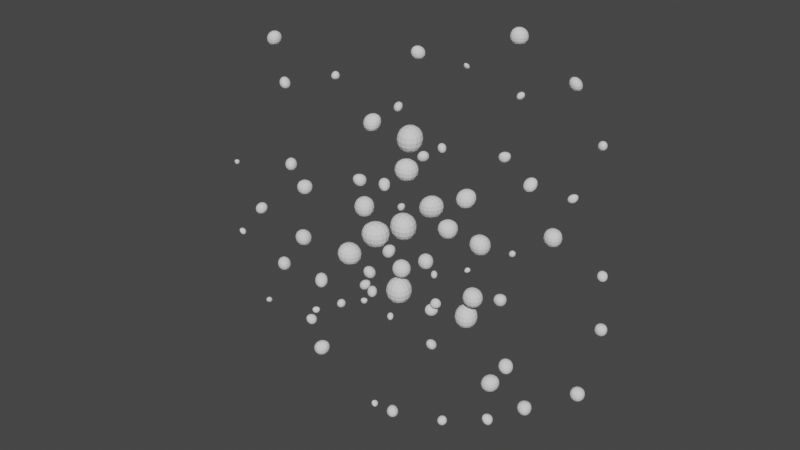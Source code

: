 # Source: ore.blend  (saved by Blender 2.80.45; exported with 4.5.12 LTS)
import bpy
from mathutils import Matrix  # noqa: F401  (used for matrix-valued properties, if any)

bpy.ops.wm.read_factory_settings(use_empty=True)
scene = bpy.context.scene
scene.name = 'Scene'

# ---- collections
col_collection = bpy.data.collections.new('Collection'); scene.collection.children.link(col_collection)

# ---- world
world_world = bpy.data.worlds.new('World'); scene.world = world_world
world_world.use_nodes = True; world_world.node_tree.nodes.clear()
_N = world_world.node_tree.nodes; _L = world_world.node_tree.links
n0 = _N.new('ShaderNodeOutputWorld'); n0.name = 'World Output'; n0.location = (300, 300)
n1 = _N.new('ShaderNodeBackground'); n1.name = 'Background'; n1.location = (10, 300)
n1.inputs[0].default_value = (0.05088, 0.05088, 0.05088, 1.0)
_L.new(n1.outputs[0], n0.inputs[0])
n0.is_active_output = True
world_world.color = (0.05088, 0.05088, 0.05088)
world_world.use_sun_shadow = False
world_world.sun_shadow_jitter_overblur = 0.0

# ---- meshes
me_cube_044 = bpy.data.meshes.new('Cube.044')
me_cube_044.from_pydata([(-2.144, 0.2995, -0.7185), (-2.169, -0.3244, -0.6935), (-1.576, 0.2687, -0.7492), (-1.578, -0.2668, -0.7511), (-2.164, 0.3195, -1.337), (-2.166, -0.3211, -1.339), (-1.526, 0.3189, -1.337), (-1.555, -0.2895, -1.307), (-3.812, 0.1648, 2.713), (-3.786, -0.1387, 2.687), (-3.536, 0.1116, 2.66), (-3.507, -0.1399, 2.689), (-3.793, 0.1454, 2.403), (-3.786, -0.139, 2.41), (-3.488, 0.1598, 2.389), (-3.475, -0.1719, 2.377), (-4.049, 0.1599, 3.664), (-4.06, -0.1703, 3.675), (-3.722, 0.1671, 3.671), (-3.683, -0.2067, 3.711), (-4.058, 0.1685, 3.336), (-4.109, -0.2192, 3.285), (-3.716, 0.1734, 3.331), (-3.69, -0.1992, 3.305), (-5.431, 0.03646, 0.2338), (-5.472, -0.0769, 0.2742), (-5.321, 0.07384, 0.2712), (-5.295, -0.09956, 0.2969), (-5.456, 0.06149, 0.1358), (-5.451, -0.05599, 0.1413), (-5.324, 0.07054, 0.1268), (-5.302, -0.09263, 0.1047), (-4.782, 0.1435, -0.6231), (-4.781, -0.1426, -0.6241), (-4.479, 0.1593, -0.6073), (-4.481, -0.1571, -0.6095), (-4.803, 0.1646, -0.9313), (-4.828, -0.1898, -0.9564), (-4.484, 0.1547, -0.9213), (-4.468, -0.1701, -0.9367), (-4.191, 0.2267, -1.812), (-4.158, -0.1938, -1.845), (-3.801, 0.1629, -1.876), (-3.743, -0.2214, -1.817), (-4.128, 0.1637, -2.202), (-4.139, -0.175, -2.214), (-3.791, 0.173, -2.212), (-3.794, -0.1701, -2.209), (-4.699, 0.08981, -3.179), (-4.667, -0.05708, -3.212), (-4.505, 0.105, -3.164), (-4.503, -0.1062, -3.163), (-4.663, 0.05336, -3.322), (-4.67, -0.06039, -3.329), (-4.497, 0.1128, -3.382), (-4.558, -0.05177, -3.321), (-5.458, 0.08114, -1.544), (-5.481, -0.1036, -1.522), (-5.293, 0.08459, -1.541), (-5.312, -0.06508, -1.561), (-5.442, 0.06491, -1.69), (-5.429, -0.05169, -1.677), (-5.272, 0.1051, -1.731), (-5.266, -0.1114, -1.737), (-1.262, 0.06359, -4.683), (-1.27, -0.0711, -4.675), (-1.101, 0.09768, -4.649), (-1.13, -0.06885, -4.678), (-1.273, 0.07423, -4.821), (-1.264, -0.06504, -4.812), (-1.085, 0.1132, -4.86), (-1.077, -0.1217, -4.868), (-3.279, 0.1449, -3.096), (-3.306, -0.1719, -3.069), (-2.991, 0.1434, -3.097), (-3.002, -0.1325, -3.108), (-3.311, 0.1762, -3.417), (-3.263, -0.1282, -3.369), (-2.996, 0.139, -3.38), (-2.992, -0.1427, -3.384), (-3.004, 0.1659, -3.718), (-3.034, -0.1964, -3.687), (-2.61, 0.2277, -3.656), (-2.641, -0.1972, -3.687), (-3.051, 0.2131, -4.097), (-3.064, -0.2265, -4.11), (-2.628, 0.2098, -4.094), (-2.609, -0.2288, -4.113), (0.6898, 0.1156, -4.167), (0.697, -0.1084, -4.174), (0.9255, 0.1202, -4.162), (0.8997, -0.09434, -4.188), (0.6731, 0.1323, -4.415), (0.6701, -0.1352, -4.418), (0.9407, 0.1354, -4.418), (0.9418, -0.1364, -4.419), (1.897, 0.1207, -3.552), (1.858, -0.1596, -3.513), (2.144, 0.1264, -3.546), (2.13, -0.1122, -3.56), (1.895, 0.1225, -3.795), (1.899, -0.118, -3.79), (2.155, 0.1377, -3.81), (2.185, -0.1676, -3.84), (-0.7933, 0.1607, -4.542), (-0.7664, -0.1338, -4.569), (-0.5045, 0.1281, -4.575), (-0.4794, -0.1532, -4.55), (-0.7909, 0.1583, -4.861), (-0.8044, -0.1718, -4.875), (-0.458, 0.1746, -4.878), (-0.4536, -0.179, -4.882), (4.357, 0.1451, -0.2961), (4.336, -0.1659, -0.2753), (4.628, 0.1262, -0.3149), (4.668, -0.1656, -0.2756), (4.357, 0.1452, -0.5864), (4.354, -0.148, -0.5892), (4.621, 0.1188, -0.56), (4.647, -0.1449, -0.5861), (3.935, 0.1805, -1.901), (3.929, -0.1869, -1.894), (4.289, 0.1736, -1.907), (4.288, -0.1727, -1.908), (3.972, 0.1433, -2.224), (3.953, -0.1625, -2.244), (4.278, 0.1622, -2.243), (4.278, -0.1628, -2.244), (3.601, 0.07132, 2.089), (3.569, -0.1028, 2.12), (3.804, 0.1315, 2.149), (3.752, -0.07976, 2.097), (3.549, 0.1234, 1.894), (3.551, -0.1213, 1.896), (3.771, 0.09876, 1.919), (3.772, -0.09938, 1.918), (4.282, 0.1272, 0.7986), (4.3, -0.1093, 0.7806), (4.525, 0.1156, 0.7869), (4.502, -0.09295, 0.7643), (4.273, 0.1364, 0.5349), (4.301, -0.1082, 0.5632), (4.531, 0.1222, 0.5491), (4.534, -0.1249, 0.5465), (3.389, 0.1714, 4.332), (3.397, -0.1634, 4.324), (3.663, 0.1034, 4.264), (3.73, -0.1702, 4.331), (3.396, 0.1639, 3.997), (3.435, -0.125, 4.035), (3.726, 0.1661, 3.994), (3.703, -0.1427, 4.018), (4.085, 0.09453, 3.283), (4.089, -0.09117, 3.28), (4.269, 0.08905, 3.278), (4.306, -0.126, 3.315), (4.059, 0.1211, 3.068), (4.075, -0.1046, 3.084), (4.282, 0.1026, 3.086), (4.292, -0.1123, 3.076), (2.159, 0.1871, 4.975), (2.157, -0.1891, 4.977), (2.514, 0.1679, 4.955), (2.516, -0.1696, 4.957), (2.171, 0.1752, 4.612), (2.136, -0.21, 4.578), (2.554, 0.2077, 4.58), (2.528, -0.1815, 4.606), (2.321, 0.1041, 3.769), (2.351, -0.07383, 3.739), (2.543, 0.1184, 3.783), (2.515, -0.09046, 3.756), (2.366, 0.05872, 3.606), (2.343, -0.08214, 3.583), (2.498, 0.07291, 3.592), (2.485, -0.06063, 3.604), (1.123, 0.08947, 4.055), (1.124, -0.08856, 4.054), (1.26, 0.04667, 4.012), (1.316, -0.1033, 4.069), (1.107, 0.1056, 3.86), (1.161, -0.05232, 3.913), (1.289, 0.07578, 3.89), (1.261, -0.04767, 3.918), (-0.3655, 0.08314, 5.147), (-0.3745, -0.09217, 5.156), (-0.1808, 0.1015, 5.165), (-0.1964, -0.0859, 5.149), (-0.3452, 0.06284, 5.001), (-0.3731, -0.09072, 4.973), (-0.213, 0.06938, 4.994), (-0.1913, -0.09102, 4.972), (-1.778, 0.09229, 5.148), (-1.817, -0.1317, 5.187), (-1.563, 0.1228, 5.178), (-1.574, -0.1116, 5.167), (-1.779, 0.09296, 4.963), (-1.783, -0.09729, 4.958), (-1.542, 0.144, 4.912), (-1.549, -0.1364, 4.919), (-3.777, 0.1815, 0.8245), (-3.727, -0.1316, 0.7745), (-3.44, 0.1556, 0.7986), (-3.415, -0.1801, 0.8231), (-3.729, 0.1342, 0.5087), (-3.747, -0.1521, 0.4909), (-3.423, 0.1717, 0.4713), (-3.417, -0.1784, 0.4646), (-3.395, 0.2203, 0.3965), (-3.397, -0.2223, 0.3985), (-2.96, 0.2147, 0.3909), (-2.981, -0.1936, 0.3698), (-3.356, 0.1812, -0.005024), (-3.361, -0.1858, -0.009636), (-2.996, 0.1786, -0.002423), (-3.001, -0.1736, 0.002528), (-3.016, 0.04642, -2.843), (-3.073, -0.1031, -2.786), (-2.876, 0.09423, -2.795), (-2.915, -0.05507, -2.834), (-3.056, 0.08607, -2.975), (-3.08, -0.11, -2.999), (-2.871, 0.09916, -2.988), (-2.861, -0.1093, -2.998), (-2.971, 0.2224, -1.807), (-2.929, -0.1813, -1.848), (-2.595, 0.1527, -1.877), (-2.575, -0.1728, -1.857), (-2.902, 0.1537, -2.183), (-2.939, -0.1906, -2.22), (-2.595, 0.153, -2.182), (-2.529, -0.2187, -2.248), (-3.509, 0.2105, -0.8868), (-3.513, -0.2144, -0.8829), (-3.094, 0.205, -0.8924), (-3.051, -0.248, -0.8493), (-3.534, 0.2354, -1.333), (-3.5, -0.2013, -1.299), (-3.059, 0.2394, -1.337), (-3.064, -0.2351, -1.332), (-1.506, 0.06223, -2.017), (-1.556, -0.1123, -1.966), (-1.355, 0.0888, -1.99), (-1.359, -0.08403, -1.995), (-1.552, 0.1085, -2.187), (-1.528, -0.08448, -2.163), (-1.374, 0.06989, -2.149), (-1.358, -0.08591, -2.165), (-0.7842, 0.1105, -2.08), (-0.767, -0.09331, -2.097), (-0.5936, 0.08007, -2.11), (-0.5766, -0.09713, -2.093), (-0.7574, 0.08367, -2.274), (-0.7626, -0.08886, -2.279), (-0.6144, 0.05934, -2.25), (-0.5681, -0.1056, -2.296), (-2.263, 0.0965, -2.309), (-2.253, -0.08614, -2.319), (-2.06, 0.107, -2.298), (-2.042, -0.1253, -2.28), (-2.248, 0.08077, -2.486), (-2.3, -0.1335, -2.539), (-2.034, 0.133, -2.538), (-2.035, -0.1319, -2.537), (2.728, 0.1614, -2.808), (2.736, -0.1533, -2.817), (3.092, 0.2028, -2.767), (3.071, -0.1822, -2.788), (2.705, 0.1838, -3.154), (2.749, -0.1406, -3.11), (3.088, 0.199, -3.169), (3.092, -0.2031, -3.173), (1.825, 0.2043, -2.544), (1.827, -0.2021, -2.546), (2.273, 0.244, -2.504), (2.251, -0.2212, -2.527), (1.795, 0.2346, -2.983), (1.809, -0.2202, -2.968), (2.27, 0.2411, -2.989), (2.238, -0.2089, -2.957), (0.3459, 0.1198, -2.315), (0.3279, -0.1378, -2.297), (0.5828, 0.1171, -2.318), (0.6143, -0.1486, -2.286), (0.3451, 0.1206, -2.556), (0.3506, -0.1151, -2.55), (0.6237, 0.158, -2.593), (0.6087, -0.143, -2.578), (2.06, 0.1308, -0.5429), (2.03, -0.1609, -0.5127), (2.35, 0.1591, -0.5146), (2.378, -0.188, -0.4857), (2.023, 0.167, -0.8407), (2.051, -0.1396, -0.8133), (2.346, 0.155, -0.8287), (2.353, -0.1627, -0.8364), (2.213, 0.1922, -1.975), (2.231, -0.1743, -1.993), (2.585, 0.1798, -1.987), (2.551, -0.1454, -2.022), (2.232, 0.1736, -2.341), (2.244, -0.1615, -2.328), (2.59, 0.1844, -2.351), (2.605, -0.199, -2.366), (2.605, 0.1435, 2.173), (2.619, -0.129, 2.158), (2.917, 0.1689, 2.198), (2.889, -0.1406, 2.17), (2.621, 0.1274, 1.902), (2.564, -0.1838, 1.846), (2.889, 0.1411, 1.888), (2.934, -0.1856, 1.844), (3.089, 0.2093, 1.307), (3.1, -0.1984, 1.296), (3.509, 0.2107, 1.308), (3.521, -0.222, 1.319), (3.073, 0.2256, 0.8718), (3.109, -0.1894, 0.9079), (3.525, 0.2264, 0.871), (3.525, -0.2259, 0.8715), (2.376, 0.05861, 0.5243), (2.362, -0.07303, 0.5387), (2.498, 0.06304, 0.5287), (2.531, -0.09593, 0.5616), (2.368, 0.06737, 0.3983), (2.34, -0.09544, 0.3703), (2.51, 0.07468, 0.391), (2.525, -0.09007, 0.3756), (0.5557, 0.118, 2.309), (0.5607, -0.113, 2.303), (0.7604, 0.08671, 2.277), (0.8006, -0.1269, 2.317), (0.5883, 0.08544, 2.105), (0.5687, -0.105, 2.086), (0.7673, 0.09363, 2.097), (0.8112, -0.1375, 2.053), (2.065, 0.1025, 2.508), (2.0, -0.1665, 2.572), (2.299, 0.1316, 2.537), (2.3, -0.1327, 2.538), (2.043, 0.1236, 2.282), (2.024, -0.1433, 2.262), (2.266, 0.09949, 2.306), (2.285, -0.1178, 2.288), (-0.08977, 0.1489, 4.15), (-0.1209, -0.18, 4.181), (0.1929, 0.1338, 4.135), (0.1965, -0.1374, 4.138), (-0.07715, 0.1363, 3.865), (-0.1088, -0.168, 3.833), (0.2251, 0.166, 3.835), (0.211, -0.1519, 3.849), (-0.5744, 0.1111, 2.889), (-0.5441, -0.08087, 2.859), (-0.3403, 0.1229, 2.901), (-0.343, -0.1203, 2.898), (-0.6006, 0.1374, 2.64), (-0.5766, -0.1134, 2.664), (-0.364, 0.09924, 2.679), (-0.3232, -0.1401, 2.638), (-1.365, 0.2068, 2.474), (-1.351, -0.1927, 2.46), (-0.9157, 0.2428, 2.51), (-0.9608, -0.1977, 2.465), (-1.416, 0.257, 2.01), (-1.382, -0.2236, 2.043), (-0.9548, 0.2037, 2.063), (-0.918, -0.2405, 2.026), (-2.281, 0.1176, 3.159), (-2.232, -0.06785, 3.109), (-2.059, 0.1044, 3.145), (-2.071, -0.09276, 3.134), (-2.238, 0.07462, 2.966), (-2.267, -0.1036, 2.937), (-2.035, 0.1291, 2.912), (-2.071, -0.09255, 2.948), (1.403, 0.2616, 0.632), (1.387, -0.2775, 0.648), (1.908, 0.2433, 0.6137), (1.925, -0.2611, 0.6315), (1.388, 0.2764, 0.094), (1.44, -0.2245, 0.1459), (1.909, 0.2442, 0.1263), (1.905, -0.241, 0.1294), (-0.4895, 0.3394, 2.512), (-0.4438, -0.2937, 2.466), (0.1634, 0.3136, 2.486), (0.1843, -0.3344, 2.507), (-0.4822, 0.332, 1.84), (-0.4718, -0.3216, 1.851), (0.1605, 0.3107, 1.862), (0.1966, -0.3468, 1.826), (0.07034, 0.1255, 2.002), (0.07106, -0.1248, 2.002), (0.3279, 0.132, 2.009), (0.3426, -0.1467, 2.024), (0.09558, 0.1003, 1.777), (0.0471, -0.1488, 1.728), (0.3362, 0.1403, 1.737), (0.3019, -0.1061, 1.771), (-0.7534, 0.3483, -1.065), (-0.7529, -0.3478, -1.065), (-0.1036, 0.3015, -1.112), (-0.04324, -0.3619, -1.051), (-0.7203, 0.3152, -1.728), (-0.7629, -0.3578, -1.771), (-0.1065, 0.2986, -1.712), (-0.05296, -0.3521, -1.765), (-1.374, 0.1741, -1.585), (-1.328, -0.1278, -1.631), (-1.077, 0.1233, -1.636), (-1.046, -0.1547, -1.605), (-1.309, 0.1086, -1.868), (-1.338, -0.1374, -1.897), (-1.091, 0.1096, -1.869), (-1.048, -0.1522, -1.911), (-1.565, 0.1324, -1.546), (-1.559, -0.1271, -1.551), (-1.249, 0.1832, -1.495), (-1.274, -0.1583, -1.52), (-1.561, 0.129, -1.807), (-1.562, -0.1299, -1.808), (-1.315, 0.1174, -1.796), (-1.312, -0.1199, -1.798), (-0.9991, 0.1752, 1.136), (-0.9801, -0.1562, 1.117), (-0.6854, 0.1386, 1.1), (-0.6988, -0.1252, 1.086), (-0.9831, 0.1592, 0.8019), (-0.9609, -0.1369, 0.8241), (-0.6968, 0.1272, 0.8339), (-0.6347, -0.1893, 0.7718), (0.1554, 0.2595, 1.094), (0.1493, -0.2655, 1.1), (0.7082, 0.2934, 1.128), (0.7179, -0.3031, 1.138), (0.1243, 0.2905, 0.5441), (0.11, -0.3048, 0.5298), (0.7214, 0.3066, 0.528), (0.6601, -0.2453, 0.5893), (-0.67, 0.3503, 0.4968), (-0.654, -0.3343, 0.4808), (0.005529, 0.3252, 0.4716), (0.03935, -0.359, 0.5054), (-0.6841, 0.3645, -0.218), (-0.624, -0.3044, -0.1579), (0.01168, 0.3313, -0.1848), (0.03724, -0.3569, -0.2104), (1.323, 0.06334, -0.2169), (1.319, -0.06792, -0.2123), (1.437, 0.05036, -0.2299), (1.422, -0.03493, -0.2453), (1.326, 0.06062, -0.3408), (1.285, -0.1022, -0.3824), (1.447, 0.06027, -0.3405), (1.437, -0.04989, -0.3301), (1.076, 0.2172, 1.507), (1.065, -0.2279, 1.518), (1.531, 0.2383, 1.528), (1.491, -0.1977, 1.488), (1.085, 0.208, 1.082), (1.041, -0.2521, 1.038), (1.504, 0.211, 1.079), (1.53, -0.2368, 1.053), (0.6339, 0.2243, 0.6909), (0.593, -0.2653, 0.7318), (1.106, 0.2479, 0.7145), (1.087, -0.2289, 0.6954), (0.6163, 0.242, 0.2246), (0.6337, -0.2246, 0.242), (1.077, 0.2184, 0.2482), (1.101, -0.243, 0.2236), (-0.4783, 0.2521, 1.73), (-0.5197, -0.2934, 1.771), (0.04185, 0.2681, 1.746), (0.01735, -0.2436, 1.722), (-0.5224, 0.2961, 1.182), (-0.5159, -0.2897, 1.188), (0.06854, 0.2948, 1.183), (0.05768, -0.284, 1.194), (1.291, 0.2485, -0.6124), (1.283, -0.2574, -0.6035), (1.751, 0.2115, -0.6494), (1.774, -0.2338, -0.6271), (1.295, 0.245, -1.106), (1.284, -0.2555, -1.116), (1.786, 0.2464, -1.107), (1.791, -0.2516, -1.112), (1.054, 0.3174, -1.061), (1.101, -0.2703, -1.108), (1.648, 0.2766, -1.102), (1.654, -0.283, -1.095), (1.096, 0.2757, -1.654), (1.093, -0.2787, -1.657), (1.653, 0.2819, -1.66), (1.665, -0.2939, -1.672), (-0.4494, 0.08235, 0.6698), (-0.4652, -0.09816, 0.6856), (-0.2666, 0.1004, 0.6879), (-0.2294, -0.1377, 0.7251), (-0.4911, 0.124, 0.4634), (-0.4656, -0.09854, 0.4889), (-0.2967, 0.07034, 0.5171), (-0.2657, -0.1013, 0.4861), (-0.8442, 0.1357, -0.4194), (-0.8623, -0.1538, -0.4013), (-0.5343, 0.1742, -0.3809), (-0.5099, -0.1986, -0.3565), (-0.9038, 0.1953, -0.7504), (-0.8945, -0.186, -0.741), (-0.5741, 0.1344, -0.6895), (-0.5095, -0.199, -0.7541), (0.1136, 0.1776, -0.272), (0.1103, -0.1809, -0.2687), (0.4637, 0.1725, -0.2771), (0.4945, -0.2033, -0.2464), (0.08355, 0.2076, -0.6573), (0.09637, -0.1948, -0.6444), (0.4895, 0.1983, -0.6479), (0.5126, -0.2214, -0.671), (-1.653, 0.2659, 0.5461), (-1.645, -0.2583, 0.5385), (-1.15, 0.2372, 0.5174), (-1.118, -0.2691, 0.5493), (-1.651, 0.2647, 0.01552), (-1.654, -0.2669, 0.01331), (-1.151, 0.2357, 0.04451), (-1.116, -0.2709, 0.009286), (-1.446, 0.1529, -1.137), (-1.453, -0.16, -1.13), (-1.147, 0.1462, -1.144), (-1.113, -0.1801, -1.11), (-1.443, 0.1504, -1.44), (-1.425, -0.1322, -1.422), (-1.105, 0.188, -1.478), (-1.12, -0.1726, -1.463), (-1.426, 0.3312, 0.02098), (-1.473, -0.3781, 0.06787), (-0.7198, 0.3753, 0.0651), (-0.7549, -0.3402, 0.02995), (-1.461, 0.3661, -0.6763), (-1.412, -0.3173, -0.6275), (-0.7516, 0.3435, -0.6537), (-0.7724, -0.3227, -0.6329), (0.2919, 0.1523, -1.439), (0.2923, -0.1518, -1.44), (0.6288, 0.1846, -1.407), (0.563, -0.1188, -1.473), (0.2959, 0.1483, -1.74), (0.2971, -0.1471, -1.739), (0.6217, 0.1776, -1.769), (0.5817, -0.1375, -1.729), (0.4634, 0.1104, -1.246), (0.4596, -0.1143, -1.242), (0.6785, 0.1047, -1.252), (0.6692, -0.09535, -1.261), (0.4141, 0.1597, -1.516), (0.4175, -0.1564, -1.513), (0.7311, 0.1573, -1.514), (0.7093, -0.1355, -1.492), (-1.662, 0.1224, 0.9833), (-1.717, -0.1774, 1.038), (-1.36, 0.1799, 1.041), (-1.382, -0.1577, 1.019), (-1.718, 0.1779, 0.683), (-1.673, -0.1329, 0.728), (-1.354, 0.1859, 0.6749), (-1.365, -0.1747, 0.6862), (0.3839, 0.1206, -0.5948), (0.4391, -0.06536, -0.65), (0.5991, 0.09464, -0.6207), (0.6204, -0.1159, -0.5994), (0.4432, 0.0612, -0.7765), (0.4383, -0.06613, -0.7815), (0.591, 0.08658, -0.8019), (0.604, -0.09956, -0.8149), (-0.5997, 0.2464, -0.6308), (-0.596, -0.2427, -0.6345), (-0.1345, 0.2187, -0.6585), (-0.1502, -0.203, -0.6742), (-0.5977, 0.2444, -1.122), (-0.588, -0.2347, -1.112), (-0.1285, 0.2247, -1.102), (-0.136, -0.2173, -1.094)], [], [(0, 1, 3, 2), (2, 3, 7, 6), (6, 7, 5, 4), (4, 5, 1, 0), (2, 6, 4, 0), (7, 3, 1, 5), (8, 9, 11, 10), (10, 11, 15, 14), (14, 15, 13, 12), (12, 13, 9, 8), (10, 14, 12, 8), (15, 11, 9, 13), (16, 17, 19, 18), (18, 19, 23, 22), (22, 23, 21, 20), (20, 21, 17, 16), (18, 22, 20, 16), (23, 19, 17, 21), (24, 25, 27, 26), (26, 27, 31, 30), (30, 31, 29, 28), (28, 29, 25, 24), (26, 30, 28, 24), (31, 27, 25, 29), (32, 33, 35, 34), (34, 35, 39, 38), (38, 39, 37, 36), (36, 37, 33, 32), (34, 38, 36, 32), (39, 35, 33, 37), (40, 41, 43, 42), (42, 43, 47, 46), (46, 47, 45, 44), (44, 45, 41, 40), (42, 46, 44, 40), (47, 43, 41, 45), (48, 49, 51, 50), (50, 51, 55, 54), (54, 55, 53, 52), (52, 53, 49, 48), (50, 54, 52, 48), (55, 51, 49, 53), (56, 57, 59, 58), (58, 59, 63, 62), (62, 63, 61, 60), (60, 61, 57, 56), (58, 62, 60, 56), (63, 59, 57, 61), (64, 65, 67, 66), (66, 67, 71, 70), (70, 71, 69, 68), (68, 69, 65, 64), (66, 70, 68, 64), (71, 67, 65, 69), (72, 73, 75, 74), (74, 75, 79, 78), (78, 79, 77, 76), (76, 77, 73, 72), (74, 78, 76, 72), (79, 75, 73, 77), (80, 81, 83, 82), (82, 83, 87, 86), (86, 87, 85, 84), (84, 85, 81, 80), (82, 86, 84, 80), (87, 83, 81, 85), (88, 89, 91, 90), (90, 91, 95, 94), (94, 95, 93, 92), (92, 93, 89, 88), (90, 94, 92, 88), (95, 91, 89, 93), (96, 97, 99, 98), (98, 99, 103, 102), (102, 103, 101, 100), (100, 101, 97, 96), (98, 102, 100, 96), (103, 99, 97, 101), (104, 105, 107, 106), (106, 107, 111, 110), (110, 111, 109, 108), (108, 109, 105, 104), (106, 110, 108, 104), (111, 107, 105, 109), (112, 113, 115, 114), (114, 115, 119, 118), (118, 119, 117, 116), (116, 117, 113, 112), (114, 118, 116, 112), (119, 115, 113, 117), (120, 121, 123, 122), (122, 123, 127, 126), (126, 127, 125, 124), (124, 125, 121, 120), (122, 126, 124, 120), (127, 123, 121, 125), (128, 129, 131, 130), (130, 131, 135, 134), (134, 135, 133, 132), (132, 133, 129, 128), (130, 134, 132, 128), (135, 131, 129, 133), (136, 137, 139, 138), (138, 139, 143, 142), (142, 143, 141, 140), (140, 141, 137, 136), (138, 142, 140, 136), (143, 139, 137, 141), (144, 145, 147, 146), (146, 147, 151, 150), (150, 151, 149, 148), (148, 149, 145, 144), (146, 150, 148, 144), (151, 147, 145, 149), (152, 153, 155, 154), (154, 155, 159, 158), (158, 159, 157, 156), (156, 157, 153, 152), (154, 158, 156, 152), (159, 155, 153, 157), (160, 161, 163, 162), (162, 163, 167, 166), (166, 167, 165, 164), (164, 165, 161, 160), (162, 166, 164, 160), (167, 163, 161, 165), (168, 169, 171, 170), (170, 171, 175, 174), (174, 175, 173, 172), (172, 173, 169, 168), (170, 174, 172, 168), (175, 171, 169, 173), (176, 177, 179, 178), (178, 179, 183, 182), (182, 183, 181, 180), (180, 181, 177, 176), (178, 182, 180, 176), (183, 179, 177, 181), (184, 185, 187, 186), (186, 187, 191, 190), (190, 191, 189, 188), (188, 189, 185, 184), (186, 190, 188, 184), (191, 187, 185, 189), (192, 193, 195, 194), (194, 195, 199, 198), (198, 199, 197, 196), (196, 197, 193, 192), (194, 198, 196, 192), (199, 195, 193, 197), (200, 201, 203, 202), (202, 203, 207, 206), (206, 207, 205, 204), (204, 205, 201, 200), (202, 206, 204, 200), (207, 203, 201, 205), (208, 209, 211, 210), (210, 211, 215, 214), (214, 215, 213, 212), (212, 213, 209, 208), (210, 214, 212, 208), (215, 211, 209, 213), (216, 217, 219, 218), (218, 219, 223, 222), (222, 223, 221, 220), (220, 221, 217, 216), (218, 222, 220, 216), (223, 219, 217, 221), (224, 225, 227, 226), (226, 227, 231, 230), (230, 231, 229, 228), (228, 229, 225, 224), (226, 230, 228, 224), (231, 227, 225, 229), (232, 233, 235, 234), (234, 235, 239, 238), (238, 239, 237, 236), (236, 237, 233, 232), (234, 238, 236, 232), (239, 235, 233, 237), (240, 241, 243, 242), (242, 243, 247, 246), (246, 247, 245, 244), (244, 245, 241, 240), (242, 246, 244, 240), (247, 243, 241, 245), (248, 249, 251, 250), (250, 251, 255, 254), (254, 255, 253, 252), (252, 253, 249, 248), (250, 254, 252, 248), (255, 251, 249, 253), (256, 257, 259, 258), (258, 259, 263, 262), (262, 263, 261, 260), (260, 261, 257, 256), (258, 262, 260, 256), (263, 259, 257, 261), (264, 265, 267, 266), (266, 267, 271, 270), (270, 271, 269, 268), (268, 269, 265, 264), (266, 270, 268, 264), (271, 267, 265, 269), (272, 273, 275, 274), (274, 275, 279, 278), (278, 279, 277, 276), (276, 277, 273, 272), (274, 278, 276, 272), (279, 275, 273, 277), (280, 281, 283, 282), (282, 283, 287, 286), (286, 287, 285, 284), (284, 285, 281, 280), (282, 286, 284, 280), (287, 283, 281, 285), (288, 289, 291, 290), (290, 291, 295, 294), (294, 295, 293, 292), (292, 293, 289, 288), (290, 294, 292, 288), (295, 291, 289, 293), (296, 297, 299, 298), (298, 299, 303, 302), (302, 303, 301, 300), (300, 301, 297, 296), (298, 302, 300, 296), (303, 299, 297, 301), (304, 305, 307, 306), (306, 307, 311, 310), (310, 311, 309, 308), (308, 309, 305, 304), (306, 310, 308, 304), (311, 307, 305, 309), (312, 313, 315, 314), (314, 315, 319, 318), (318, 319, 317, 316), (316, 317, 313, 312), (314, 318, 316, 312), (319, 315, 313, 317), (320, 321, 323, 322), (322, 323, 327, 326), (326, 327, 325, 324), (324, 325, 321, 320), (322, 326, 324, 320), (327, 323, 321, 325), (328, 329, 331, 330), (330, 331, 335, 334), (334, 335, 333, 332), (332, 333, 329, 328), (330, 334, 332, 328), (335, 331, 329, 333), (336, 337, 339, 338), (338, 339, 343, 342), (342, 343, 341, 340), (340, 341, 337, 336), (338, 342, 340, 336), (343, 339, 337, 341), (344, 345, 347, 346), (346, 347, 351, 350), (350, 351, 349, 348), (348, 349, 345, 344), (346, 350, 348, 344), (351, 347, 345, 349), (352, 353, 355, 354), (354, 355, 359, 358), (358, 359, 357, 356), (356, 357, 353, 352), (354, 358, 356, 352), (359, 355, 353, 357), (360, 361, 363, 362), (362, 363, 367, 366), (366, 367, 365, 364), (364, 365, 361, 360), (362, 366, 364, 360), (367, 363, 361, 365), (368, 369, 371, 370), (370, 371, 375, 374), (374, 375, 373, 372), (372, 373, 369, 368), (370, 374, 372, 368), (375, 371, 369, 373), (376, 377, 379, 378), (378, 379, 383, 382), (382, 383, 381, 380), (380, 381, 377, 376), (378, 382, 380, 376), (383, 379, 377, 381), (384, 385, 387, 386), (386, 387, 391, 390), (390, 391, 389, 388), (388, 389, 385, 384), (386, 390, 388, 384), (391, 387, 385, 389), (392, 393, 395, 394), (394, 395, 399, 398), (398, 399, 397, 396), (396, 397, 393, 392), (394, 398, 396, 392), (399, 395, 393, 397), (400, 401, 403, 402), (402, 403, 407, 406), (406, 407, 405, 404), (404, 405, 401, 400), (402, 406, 404, 400), (407, 403, 401, 405), (408, 409, 411, 410), (410, 411, 415, 414), (414, 415, 413, 412), (412, 413, 409, 408), (410, 414, 412, 408), (415, 411, 409, 413), (416, 417, 419, 418), (418, 419, 423, 422), (422, 423, 421, 420), (420, 421, 417, 416), (418, 422, 420, 416), (423, 419, 417, 421), (424, 425, 427, 426), (426, 427, 431, 430), (430, 431, 429, 428), (428, 429, 425, 424), (426, 430, 428, 424), (431, 427, 425, 429), (432, 433, 435, 434), (434, 435, 439, 438), (438, 439, 437, 436), (436, 437, 433, 432), (434, 438, 436, 432), (439, 435, 433, 437), (440, 441, 443, 442), (442, 443, 447, 446), (446, 447, 445, 444), (444, 445, 441, 440), (442, 446, 444, 440), (447, 443, 441, 445), (448, 449, 451, 450), (450, 451, 455, 454), (454, 455, 453, 452), (452, 453, 449, 448), (450, 454, 452, 448), (455, 451, 449, 453), (456, 457, 459, 458), (458, 459, 463, 462), (462, 463, 461, 460), (460, 461, 457, 456), (458, 462, 460, 456), (463, 459, 457, 461), (464, 465, 467, 466), (466, 467, 471, 470), (470, 471, 469, 468), (468, 469, 465, 464), (466, 470, 468, 464), (471, 467, 465, 469), (472, 473, 475, 474), (474, 475, 479, 478), (478, 479, 477, 476), (476, 477, 473, 472), (474, 478, 476, 472), (479, 475, 473, 477), (480, 481, 483, 482), (482, 483, 487, 486), (486, 487, 485, 484), (484, 485, 481, 480), (482, 486, 484, 480), (487, 483, 481, 485), (488, 489, 491, 490), (490, 491, 495, 494), (494, 495, 493, 492), (492, 493, 489, 488), (490, 494, 492, 488), (495, 491, 489, 493), (496, 497, 499, 498), (498, 499, 503, 502), (502, 503, 501, 500), (500, 501, 497, 496), (498, 502, 500, 496), (503, 499, 497, 501), (504, 505, 507, 506), (506, 507, 511, 510), (510, 511, 509, 508), (508, 509, 505, 504), (506, 510, 508, 504), (511, 507, 505, 509), (512, 513, 515, 514), (514, 515, 519, 518), (518, 519, 517, 516), (516, 517, 513, 512), (514, 518, 516, 512), (519, 515, 513, 517), (520, 521, 523, 522), (522, 523, 527, 526), (526, 527, 525, 524), (524, 525, 521, 520), (522, 526, 524, 520), (527, 523, 521, 525), (528, 529, 531, 530), (530, 531, 535, 534), (534, 535, 533, 532), (532, 533, 529, 528), (530, 534, 532, 528), (535, 531, 529, 533), (536, 537, 539, 538), (538, 539, 543, 542), (542, 543, 541, 540), (540, 541, 537, 536), (538, 542, 540, 536), (543, 539, 537, 541), (544, 545, 547, 546), (546, 547, 551, 550), (550, 551, 549, 548), (548, 549, 545, 544), (546, 550, 548, 544), (551, 547, 545, 549), (552, 553, 555, 554), (554, 555, 559, 558), (558, 559, 557, 556), (556, 557, 553, 552), (554, 558, 556, 552), (559, 555, 553, 557), (560, 561, 563, 562), (562, 563, 567, 566), (566, 567, 565, 564), (564, 565, 561, 560), (562, 566, 564, 560), (567, 563, 561, 565), (568, 569, 571, 570), (570, 571, 575, 574), (574, 575, 573, 572), (572, 573, 569, 568), (570, 574, 572, 568), (575, 571, 569, 573), (576, 577, 579, 578), (578, 579, 583, 582), (582, 583, 581, 580), (580, 581, 577, 576), (578, 582, 580, 576), (583, 579, 577, 581)])
_uv = me_cube_044.uv_layers.new(name='UVMap')
_uv.uv.foreach_set('vector', [0.375, 0.0, 0.625, 0.0, 0.625, 0.25, 0.375, 0.25, 0.375, 0.25, 0.625, 0.25, 0.625, 0.5, 0.375, 0.5, 0.375, 0.5, 0.625, 0.5, 0.625, 0.75, 0.375, 0.75, 0.375, 0.75, 0.625, 0.75, 0.625, 1.0, 0.375, 1.0, 0.125, 0.5, 0.375, 0.5, 0.375, 0.75, 0.125, 0.75, 0.625, 0.5, 0.875, 0.5, 0.875, 0.75, 0.625, 0.75, 0.375, 0.0, 0.625, 0.0, 0.625, 0.25, 0.375, 0.25, 0.375, 0.25, 0.625, 0.25, 0.625, 0.5, 0.375, 0.5, 0.375, 0.5, 0.625, 0.5, 0.625, 0.75, 0.375, 0.75, 0.375, 0.75, 0.625, 0.75, 0.625, 1.0, 0.375, 1.0, 0.125, 0.5, 0.375, 0.5, 0.375, 0.75, 0.125, 0.75, 0.625, 0.5, 0.875, 0.5, 0.875, 0.75, 0.625, 0.75, 0.375, 0.0, 0.625, 0.0, 0.625, 0.25, 0.375, 0.25, 0.375, 0.25, 0.625, 0.25, 0.625, 0.5, 0.375, 0.5, 0.375, 0.5, 0.625, 0.5, 0.625, 0.75, 0.375, 0.75, 0.375, 0.75, 0.625, 0.75, 0.625, 1.0, 0.375, 1.0, 0.125, 0.5, 0.375, 0.5, 0.375, 0.75, 0.125, 0.75, 0.625, 0.5, 0.875, 0.5, 0.875, 0.75, 0.625, 0.75, 0.375, 0.0, 0.625, 0.0, 0.625, 0.25, 0.375, 0.25, 0.375, 0.25, 0.625, 0.25, 0.625, 0.5, 0.375, 0.5, 0.375, 0.5, 0.625, 0.5, 0.625, 0.75, 0.375, 0.75, 0.375, 0.75, 0.625, 0.75, 0.625, 1.0, 0.375, 1.0, 0.125, 0.5, 0.375, 0.5, 0.375, 0.75, 0.125, 0.75, 0.625, 0.5, 0.875, 0.5, 0.875, 0.75, 0.625, 0.75, 0.375, 0.0, 0.625, 0.0, 0.625, 0.25, 0.375, 0.25, 0.375, 0.25, 0.625, 0.25, 0.625, 0.5, 0.375, 0.5, 0.375, 0.5, 0.625, 0.5, 0.625, 0.75, 0.375, 0.75, 0.375, 0.75, 0.625, 0.75, 0.625, 1.0, 0.375, 1.0, 0.125, 0.5, 0.375, 0.5, 0.375, 0.75, 0.125, 0.75, 0.625, 0.5, 0.875, 0.5, 0.875, 0.75, 0.625, 0.75, 0.375, 0.0, 0.625, 0.0, 0.625, 0.25, 0.375, 0.25, 0.375, 0.25, 0.625, 0.25, 0.625, 0.5, 0.375, 0.5, 0.375, 0.5, 0.625, 0.5, 0.625, 0.75, 0.375, 0.75, 0.375, 0.75, 0.625, 0.75, 0.625, 1.0, 0.375, 1.0, 0.125, 0.5, 0.375, 0.5, 0.375, 0.75, 0.125, 0.75, 0.625, 0.5, 0.875, 0.5, 0.875, 0.75, 0.625, 0.75, 0.375, 0.0, 0.625, 0.0, 0.625, 0.25, 0.375, 0.25, 0.375, 0.25, 0.625, 0.25, 0.625, 0.5, 0.375, 0.5, 0.375, 0.5, 0.625, 0.5, 0.625, 0.75, 0.375, 0.75, 0.375, 0.75, 0.625, 0.75, 0.625, 1.0, 0.375, 1.0, 0.125, 0.5, 0.375, 0.5, 0.375, 0.75, 0.125, 0.75, 0.625, 0.5, 0.875, 0.5, 0.875, 0.75, 0.625, 0.75, 0.375, 0.0, 0.625, 0.0, 0.625, 0.25, 0.375, 0.25, 0.375, 0.25, 0.625, 0.25, 0.625, 0.5, 0.375, 0.5, 0.375, 0.5, 0.625, 0.5, 0.625, 0.75, 0.375, 0.75, 0.375, 0.75, 0.625, 0.75, 0.625, 1.0, 0.375, 1.0, 0.125, 0.5, 0.375, 0.5, 0.375, 0.75, 0.125, 0.75, 0.625, 0.5, 0.875, 0.5, 0.875, 0.75, 0.625, 0.75, 0.375, 0.0, 0.625, 0.0, 0.625, 0.25, 0.375, 0.25, 0.375, 0.25, 0.625, 0.25, 0.625, 0.5, 0.375, 0.5, 0.375, 0.5, 0.625, 0.5, 0.625, 0.75, 0.375, 0.75, 0.375, 0.75, 0.625, 0.75, 0.625, 1.0, 0.375, 1.0, 0.125, 0.5, 0.375, 0.5, 0.375, 0.75, 0.125, 0.75, 0.625, 0.5, 0.875, 0.5, 0.875, 0.75, 0.625, 0.75, 0.375, 0.0, 0.625, 0.0, 0.625, 0.25, 0.375, 0.25, 0.375, 0.25, 0.625, 0.25, 0.625, 0.5, 0.375, 0.5, 0.375, 0.5, 0.625, 0.5, 0.625, 0.75, 0.375, 0.75, 0.375, 0.75, 0.625, 0.75, 0.625, 1.0, 0.375, 1.0, 0.125, 0.5, 0.375, 0.5, 0.375, 0.75, 0.125, 0.75, 0.625, 0.5, 0.875, 0.5, 0.875, 0.75, 0.625, 0.75, 0.375, 0.0, 0.625, 0.0, 0.625, 0.25, 0.375, 0.25, 0.375, 0.25, 0.625, 0.25, 0.625, 0.5, 0.375, 0.5, 0.375, 0.5, 0.625, 0.5, 0.625, 0.75, 0.375, 0.75, 0.375, 0.75, 0.625, 0.75, 0.625, 1.0, 0.375, 1.0, 0.125, 0.5, 0.375, 0.5, 0.375, 0.75, 0.125, 0.75, 0.625, 0.5, 0.875, 0.5, 0.875, 0.75, 0.625, 0.75, 0.375, 0.0, 0.625, 0.0, 0.625, 0.25, 0.375, 0.25, 0.375, 0.25, 0.625, 0.25, 0.625, 0.5, 0.375, 0.5, 0.375, 0.5, 0.625, 0.5, 0.625, 0.75, 0.375, 0.75, 0.375, 0.75, 0.625, 0.75, 0.625, 1.0, 0.375, 1.0, 0.125, 0.5, 0.375, 0.5, 0.375, 0.75, 0.125, 0.75, 0.625, 0.5, 0.875, 0.5, 0.875, 0.75, 0.625, 0.75, 0.375, 0.0, 0.625, 0.0, 0.625, 0.25, 0.375, 0.25, 0.375, 0.25, 0.625, 0.25, 0.625, 0.5, 0.375, 0.5, 0.375, 0.5, 0.625, 0.5, 0.625, 0.75, 0.375, 0.75, 0.375, 0.75, 0.625, 0.75, 0.625, 1.0, 0.375, 1.0, 0.125, 0.5, 0.375, 0.5, 0.375, 0.75, 0.125, 0.75, 0.625, 0.5, 0.875, 0.5, 0.875, 0.75, 0.625, 0.75, 0.375, 0.0, 0.625, 0.0, 0.625, 0.25, 0.375, 0.25, 0.375, 0.25, 0.625, 0.25, 0.625, 0.5, 0.375, 0.5, 0.375, 0.5, 0.625, 0.5, 0.625, 0.75, 0.375, 0.75, 0.375, 0.75, 0.625, 0.75, 0.625, 1.0, 0.375, 1.0, 0.125, 0.5, 0.375, 0.5, 0.375, 0.75, 0.125, 0.75, 0.625, 0.5, 0.875, 0.5, 0.875, 0.75, 0.625, 0.75, 0.375, 0.0, 0.625, 0.0, 0.625, 0.25, 0.375, 0.25, 0.375, 0.25, 0.625, 0.25, 0.625, 0.5, 0.375, 0.5, 0.375, 0.5, 0.625, 0.5, 0.625, 0.75, 0.375, 0.75, 0.375, 0.75, 0.625, 0.75, 0.625, 1.0, 0.375, 1.0, 0.125, 0.5, 0.375, 0.5, 0.375, 0.75, 0.125, 0.75, 0.625, 0.5, 0.875, 0.5, 0.875, 0.75, 0.625, 0.75, 0.375, 0.0, 0.625, 0.0, 0.625, 0.25, 0.375, 0.25, 0.375, 0.25, 0.625, 0.25, 0.625, 0.5, 0.375, 0.5, 0.375, 0.5, 0.625, 0.5, 0.625, 0.75, 0.375, 0.75, 0.375, 0.75, 0.625, 0.75, 0.625, 1.0, 0.375, 1.0, 0.125, 0.5, 0.375, 0.5, 0.375, 0.75, 0.125, 0.75, 0.625, 0.5, 0.875, 0.5, 0.875, 0.75, 0.625, 0.75, 0.375, 0.0, 0.625, 0.0, 0.625, 0.25, 0.375, 0.25, 0.375, 0.25, 0.625, 0.25, 0.625, 0.5, 0.375, 0.5, 0.375, 0.5, 0.625, 0.5, 0.625, 0.75, 0.375, 0.75, 0.375, 0.75, 0.625, 0.75, 0.625, 1.0, 0.375, 1.0, 0.125, 0.5, 0.375, 0.5, 0.375, 0.75, 0.125, 0.75, 0.625, 0.5, 0.875, 0.5, 0.875, 0.75, 0.625, 0.75, 0.375, 0.0, 0.625, 0.0, 0.625, 0.25, 0.375, 0.25, 0.375, 0.25, 0.625, 0.25, 0.625, 0.5, 0.375, 0.5, 0.375, 0.5, 0.625, 0.5, 0.625, 0.75, 0.375, 0.75, 0.375, 0.75, 0.625, 0.75, 0.625, 1.0, 0.375, 1.0, 0.125, 0.5, 0.375, 0.5, 0.375, 0.75, 0.125, 0.75, 0.625, 0.5, 0.875, 0.5, 0.875, 0.75, 0.625, 0.75, 0.375, 0.0, 0.625, 0.0, 0.625, 0.25, 0.375, 0.25, 0.375, 0.25, 0.625, 0.25, 0.625, 0.5, 0.375, 0.5, 0.375, 0.5, 0.625, 0.5, 0.625, 0.75, 0.375, 0.75, 0.375, 0.75, 0.625, 0.75, 0.625, 1.0, 0.375, 1.0, 0.125, 0.5, 0.375, 0.5, 0.375, 0.75, 0.125, 0.75, 0.625, 0.5, 0.875, 0.5, 0.875, 0.75, 0.625, 0.75, 0.375, 0.0, 0.625, 0.0, 0.625, 0.25, 0.375, 0.25, 0.375, 0.25, 0.625, 0.25, 0.625, 0.5, 0.375, 0.5, 0.375, 0.5, 0.625, 0.5, 0.625, 0.75, 0.375, 0.75, 0.375, 0.75, 0.625, 0.75, 0.625, 1.0, 0.375, 1.0, 0.125, 0.5, 0.375, 0.5, 0.375, 0.75, 0.125, 0.75, 0.625, 0.5, 0.875, 0.5, 0.875, 0.75, 0.625, 0.75, 0.375, 0.0, 0.625, 0.0, 0.625, 0.25, 0.375, 0.25, 0.375, 0.25, 0.625, 0.25, 0.625, 0.5, 0.375, 0.5, 0.375, 0.5, 0.625, 0.5, 0.625, 0.75, 0.375, 0.75, 0.375, 0.75, 0.625, 0.75, 0.625, 1.0, 0.375, 1.0, 0.125, 0.5, 0.375, 0.5, 0.375, 0.75, 0.125, 0.75, 0.625, 0.5, 0.875, 0.5, 0.875, 0.75, 0.625, 0.75, 0.375, 0.0, 0.625, 0.0, 0.625, 0.25, 0.375, 0.25, 0.375, 0.25, 0.625, 0.25, 0.625, 0.5, 0.375, 0.5, 0.375, 0.5, 0.625, 0.5, 0.625, 0.75, 0.375, 0.75, 0.375, 0.75, 0.625, 0.75, 0.625, 1.0, 0.375, 1.0, 0.125, 0.5, 0.375, 0.5, 0.375, 0.75, 0.125, 0.75, 0.625, 0.5, 0.875, 0.5, 0.875, 0.75, 0.625, 0.75, 0.375, 0.0, 0.625, 0.0, 0.625, 0.25, 0.375, 0.25, 0.375, 0.25, 0.625, 0.25, 0.625, 0.5, 0.375, 0.5, 0.375, 0.5, 0.625, 0.5, 0.625, 0.75, 0.375, 0.75, 0.375, 0.75, 0.625, 0.75, 0.625, 1.0, 0.375, 1.0, 0.125, 0.5, 0.375, 0.5, 0.375, 0.75, 0.125, 0.75, 0.625, 0.5, 0.875, 0.5, 0.875, 0.75, 0.625, 0.75, 0.375, 0.0, 0.625, 0.0, 0.625, 0.25, 0.375, 0.25, 0.375, 0.25, 0.625, 0.25, 0.625, 0.5, 0.375, 0.5, 0.375, 0.5, 0.625, 0.5, 0.625, 0.75, 0.375, 0.75, 0.375, 0.75, 0.625, 0.75, 0.625, 1.0, 0.375, 1.0, 0.125, 0.5, 0.375, 0.5, 0.375, 0.75, 0.125, 0.75, 0.625, 0.5, 0.875, 0.5, 0.875, 0.75, 0.625, 0.75, 0.375, 0.0, 0.625, 0.0, 0.625, 0.25, 0.375, 0.25, 0.375, 0.25, 0.625, 0.25, 0.625, 0.5, 0.375, 0.5, 0.375, 0.5, 0.625, 0.5, 0.625, 0.75, 0.375, 0.75, 0.375, 0.75, 0.625, 0.75, 0.625, 1.0, 0.375, 1.0, 0.125, 0.5, 0.375, 0.5, 0.375, 0.75, 0.125, 0.75, 0.625, 0.5, 0.875, 0.5, 0.875, 0.75, 0.625, 0.75, 0.375, 0.0, 0.625, 0.0, 0.625, 0.25, 0.375, 0.25, 0.375, 0.25, 0.625, 0.25, 0.625, 0.5, 0.375, 0.5, 0.375, 0.5, 0.625, 0.5, 0.625, 0.75, 0.375, 0.75, 0.375, 0.75, 0.625, 0.75, 0.625, 1.0, 0.375, 1.0, 0.125, 0.5, 0.375, 0.5, 0.375, 0.75, 0.125, 0.75, 0.625, 0.5, 0.875, 0.5, 0.875, 0.75, 0.625, 0.75, 0.375, 0.0, 0.625, 0.0, 0.625, 0.25, 0.375, 0.25, 0.375, 0.25, 0.625, 0.25, 0.625, 0.5, 0.375, 0.5, 0.375, 0.5, 0.625, 0.5, 0.625, 0.75, 0.375, 0.75, 0.375, 0.75, 0.625, 0.75, 0.625, 1.0, 0.375, 1.0, 0.125, 0.5, 0.375, 0.5, 0.375, 0.75, 0.125, 0.75, 0.625, 0.5, 0.875, 0.5, 0.875, 0.75, 0.625, 0.75, 0.375, 0.0, 0.625, 0.0, 0.625, 0.25, 0.375, 0.25, 0.375, 0.25, 0.625, 0.25, 0.625, 0.5, 0.375, 0.5, 0.375, 0.5, 0.625, 0.5, 0.625, 0.75, 0.375, 0.75, 0.375, 0.75, 0.625, 0.75, 0.625, 1.0, 0.375, 1.0, 0.125, 0.5, 0.375, 0.5, 0.375, 0.75, 0.125, 0.75, 0.625, 0.5, 0.875, 0.5, 0.875, 0.75, 0.625, 0.75, 0.375, 0.0, 0.625, 0.0, 0.625, 0.25, 0.375, 0.25, 0.375, 0.25, 0.625, 0.25, 0.625, 0.5, 0.375, 0.5, 0.375, 0.5, 0.625, 0.5, 0.625, 0.75, 0.375, 0.75, 0.375, 0.75, 0.625, 0.75, 0.625, 1.0, 0.375, 1.0, 0.125, 0.5, 0.375, 0.5, 0.375, 0.75, 0.125, 0.75, 0.625, 0.5, 0.875, 0.5, 0.875, 0.75, 0.625, 0.75, 0.375, 0.0, 0.625, 0.0, 0.625, 0.25, 0.375, 0.25, 0.375, 0.25, 0.625, 0.25, 0.625, 0.5, 0.375, 0.5, 0.375, 0.5, 0.625, 0.5, 0.625, 0.75, 0.375, 0.75, 0.375, 0.75, 0.625, 0.75, 0.625, 1.0, 0.375, 1.0, 0.125, 0.5, 0.375, 0.5, 0.375, 0.75, 0.125, 0.75, 0.625, 0.5, 0.875, 0.5, 0.875, 0.75, 0.625, 0.75, 0.375, 0.0, 0.625, 0.0, 0.625, 0.25, 0.375, 0.25, 0.375, 0.25, 0.625, 0.25, 0.625, 0.5, 0.375, 0.5, 0.375, 0.5, 0.625, 0.5, 0.625, 0.75, 0.375, 0.75, 0.375, 0.75, 0.625, 0.75, 0.625, 1.0, 0.375, 1.0, 0.125, 0.5, 0.375, 0.5, 0.375, 0.75, 0.125, 0.75, 0.625, 0.5, 0.875, 0.5, 0.875, 0.75, 0.625, 0.75, 0.375, 0.0, 0.625, 0.0, 0.625, 0.25, 0.375, 0.25, 0.375, 0.25, 0.625, 0.25, 0.625, 0.5, 0.375, 0.5, 0.375, 0.5, 0.625, 0.5, 0.625, 0.75, 0.375, 0.75, 0.375, 0.75, 0.625, 0.75, 0.625, 1.0, 0.375, 1.0, 0.125, 0.5, 0.375, 0.5, 0.375, 0.75, 0.125, 0.75, 0.625, 0.5, 0.875, 0.5, 0.875, 0.75, 0.625, 0.75, 0.375, 0.0, 0.625, 0.0, 0.625, 0.25, 0.375, 0.25, 0.375, 0.25, 0.625, 0.25, 0.625, 0.5, 0.375, 0.5, 0.375, 0.5, 0.625, 0.5, 0.625, 0.75, 0.375, 0.75, 0.375, 0.75, 0.625, 0.75, 0.625, 1.0, 0.375, 1.0, 0.125, 0.5, 0.375, 0.5, 0.375, 0.75, 0.125, 0.75, 0.625, 0.5, 0.875, 0.5, 0.875, 0.75, 0.625, 0.75, 0.375, 0.0, 0.625, 0.0, 0.625, 0.25, 0.375, 0.25, 0.375, 0.25, 0.625, 0.25, 0.625, 0.5, 0.375, 0.5, 0.375, 0.5, 0.625, 0.5, 0.625, 0.75, 0.375, 0.75, 0.375, 0.75, 0.625, 0.75, 0.625, 1.0, 0.375, 1.0, 0.125, 0.5, 0.375, 0.5, 0.375, 0.75, 0.125, 0.75, 0.625, 0.5, 0.875, 0.5, 0.875, 0.75, 0.625, 0.75, 0.375, 0.0, 0.625, 0.0, 0.625, 0.25, 0.375, 0.25, 0.375, 0.25, 0.625, 0.25, 0.625, 0.5, 0.375, 0.5, 0.375, 0.5, 0.625, 0.5, 0.625, 0.75, 0.375, 0.75, 0.375, 0.75, 0.625, 0.75, 0.625, 1.0, 0.375, 1.0, 0.125, 0.5, 0.375, 0.5, 0.375, 0.75, 0.125, 0.75, 0.625, 0.5, 0.875, 0.5, 0.875, 0.75, 0.625, 0.75, 0.375, 0.0, 0.625, 0.0, 0.625, 0.25, 0.375, 0.25, 0.375, 0.25, 0.625, 0.25, 0.625, 0.5, 0.375, 0.5, 0.375, 0.5, 0.625, 0.5, 0.625, 0.75, 0.375, 0.75, 0.375, 0.75, 0.625, 0.75, 0.625, 1.0, 0.375, 1.0, 0.125, 0.5, 0.375, 0.5, 0.375, 0.75, 0.125, 0.75, 0.625, 0.5, 0.875, 0.5, 0.875, 0.75, 0.625, 0.75, 0.375, 0.0, 0.625, 0.0, 0.625, 0.25, 0.375, 0.25, 0.375, 0.25, 0.625, 0.25, 0.625, 0.5, 0.375, 0.5, 0.375, 0.5, 0.625, 0.5, 0.625, 0.75, 0.375, 0.75, 0.375, 0.75, 0.625, 0.75, 0.625, 1.0, 0.375, 1.0, 0.125, 0.5, 0.375, 0.5, 0.375, 0.75, 0.125, 0.75, 0.625, 0.5, 0.875, 0.5, 0.875, 0.75, 0.625, 0.75, 0.375, 0.0, 0.625, 0.0, 0.625, 0.25, 0.375, 0.25, 0.375, 0.25, 0.625, 0.25, 0.625, 0.5, 0.375, 0.5, 0.375, 0.5, 0.625, 0.5, 0.625, 0.75, 0.375, 0.75, 0.375, 0.75, 0.625, 0.75, 0.625, 1.0, 0.375, 1.0, 0.125, 0.5, 0.375, 0.5, 0.375, 0.75, 0.125, 0.75, 0.625, 0.5, 0.875, 0.5, 0.875, 0.75, 0.625, 0.75, 0.375, 0.0, 0.625, 0.0, 0.625, 0.25, 0.375, 0.25, 0.375, 0.25, 0.625, 0.25, 0.625, 0.5, 0.375, 0.5, 0.375, 0.5, 0.625, 0.5, 0.625, 0.75, 0.375, 0.75, 0.375, 0.75, 0.625, 0.75, 0.625, 1.0, 0.375, 1.0, 0.125, 0.5, 0.375, 0.5, 0.375, 0.75, 0.125, 0.75, 0.625, 0.5, 0.875, 0.5, 0.875, 0.75, 0.625, 0.75, 0.375, 0.0, 0.625, 0.0, 0.625, 0.25, 0.375, 0.25, 0.375, 0.25, 0.625, 0.25, 0.625, 0.5, 0.375, 0.5, 0.375, 0.5, 0.625, 0.5, 0.625, 0.75, 0.375, 0.75, 0.375, 0.75, 0.625, 0.75, 0.625, 1.0, 0.375, 1.0, 0.125, 0.5, 0.375, 0.5, 0.375, 0.75, 0.125, 0.75, 0.625, 0.5, 0.875, 0.5, 0.875, 0.75, 0.625, 0.75, 0.375, 0.0, 0.625, 0.0, 0.625, 0.25, 0.375, 0.25, 0.375, 0.25, 0.625, 0.25, 0.625, 0.5, 0.375, 0.5, 0.375, 0.5, 0.625, 0.5, 0.625, 0.75, 0.375, 0.75, 0.375, 0.75, 0.625, 0.75, 0.625, 1.0, 0.375, 1.0, 0.125, 0.5, 0.375, 0.5, 0.375, 0.75, 0.125, 0.75, 0.625, 0.5, 0.875, 0.5, 0.875, 0.75, 0.625, 0.75, 0.375, 0.0, 0.625, 0.0, 0.625, 0.25, 0.375, 0.25, 0.375, 0.25, 0.625, 0.25, 0.625, 0.5, 0.375, 0.5, 0.375, 0.5, 0.625, 0.5, 0.625, 0.75, 0.375, 0.75, 0.375, 0.75, 0.625, 0.75, 0.625, 1.0, 0.375, 1.0, 0.125, 0.5, 0.375, 0.5, 0.375, 0.75, 0.125, 0.75, 0.625, 0.5, 0.875, 0.5, 0.875, 0.75, 0.625, 0.75, 0.375, 0.0, 0.625, 0.0, 0.625, 0.25, 0.375, 0.25, 0.375, 0.25, 0.625, 0.25, 0.625, 0.5, 0.375, 0.5, 0.375, 0.5, 0.625, 0.5, 0.625, 0.75, 0.375, 0.75, 0.375, 0.75, 0.625, 0.75, 0.625, 1.0, 0.375, 1.0, 0.125, 0.5, 0.375, 0.5, 0.375, 0.75, 0.125, 0.75, 0.625, 0.5, 0.875, 0.5, 0.875, 0.75, 0.625, 0.75, 0.375, 0.0, 0.625, 0.0, 0.625, 0.25, 0.375, 0.25, 0.375, 0.25, 0.625, 0.25, 0.625, 0.5, 0.375, 0.5, 0.375, 0.5, 0.625, 0.5, 0.625, 0.75, 0.375, 0.75, 0.375, 0.75, 0.625, 0.75, 0.625, 1.0, 0.375, 1.0, 0.125, 0.5, 0.375, 0.5, 0.375, 0.75, 0.125, 0.75, 0.625, 0.5, 0.875, 0.5, 0.875, 0.75, 0.625, 0.75, 0.375, 0.0, 0.625, 0.0, 0.625, 0.25, 0.375, 0.25, 0.375, 0.25, 0.625, 0.25, 0.625, 0.5, 0.375, 0.5, 0.375, 0.5, 0.625, 0.5, 0.625, 0.75, 0.375, 0.75, 0.375, 0.75, 0.625, 0.75, 0.625, 1.0, 0.375, 1.0, 0.125, 0.5, 0.375, 0.5, 0.375, 0.75, 0.125, 0.75, 0.625, 0.5, 0.875, 0.5, 0.875, 0.75, 0.625, 0.75, 0.375, 0.0, 0.625, 0.0, 0.625, 0.25, 0.375, 0.25, 0.375, 0.25, 0.625, 0.25, 0.625, 0.5, 0.375, 0.5, 0.375, 0.5, 0.625, 0.5, 0.625, 0.75, 0.375, 0.75, 0.375, 0.75, 0.625, 0.75, 0.625, 1.0, 0.375, 1.0, 0.125, 0.5, 0.375, 0.5, 0.375, 0.75, 0.125, 0.75, 0.625, 0.5, 0.875, 0.5, 0.875, 0.75, 0.625, 0.75, 0.375, 0.0, 0.625, 0.0, 0.625, 0.25, 0.375, 0.25, 0.375, 0.25, 0.625, 0.25, 0.625, 0.5, 0.375, 0.5, 0.375, 0.5, 0.625, 0.5, 0.625, 0.75, 0.375, 0.75, 0.375, 0.75, 0.625, 0.75, 0.625, 1.0, 0.375, 1.0, 0.125, 0.5, 0.375, 0.5, 0.375, 0.75, 0.125, 0.75, 0.625, 0.5, 0.875, 0.5, 0.875, 0.75, 0.625, 0.75, 0.375, 0.0, 0.625, 0.0, 0.625, 0.25, 0.375, 0.25, 0.375, 0.25, 0.625, 0.25, 0.625, 0.5, 0.375, 0.5, 0.375, 0.5, 0.625, 0.5, 0.625, 0.75, 0.375, 0.75, 0.375, 0.75, 0.625, 0.75, 0.625, 1.0, 0.375, 1.0, 0.125, 0.5, 0.375, 0.5, 0.375, 0.75, 0.125, 0.75, 0.625, 0.5, 0.875, 0.5, 0.875, 0.75, 0.625, 0.75, 0.375, 0.0, 0.625, 0.0, 0.625, 0.25, 0.375, 0.25, 0.375, 0.25, 0.625, 0.25, 0.625, 0.5, 0.375, 0.5, 0.375, 0.5, 0.625, 0.5, 0.625, 0.75, 0.375, 0.75, 0.375, 0.75, 0.625, 0.75, 0.625, 1.0, 0.375, 1.0, 0.125, 0.5, 0.375, 0.5, 0.375, 0.75, 0.125, 0.75, 0.625, 0.5, 0.875, 0.5, 0.875, 0.75, 0.625, 0.75, 0.375, 0.0, 0.625, 0.0, 0.625, 0.25, 0.375, 0.25, 0.375, 0.25, 0.625, 0.25, 0.625, 0.5, 0.375, 0.5, 0.375, 0.5, 0.625, 0.5, 0.625, 0.75, 0.375, 0.75, 0.375, 0.75, 0.625, 0.75, 0.625, 1.0, 0.375, 1.0, 0.125, 0.5, 0.375, 0.5, 0.375, 0.75, 0.125, 0.75, 0.625, 0.5, 0.875, 0.5, 0.875, 0.75, 0.625, 0.75, 0.375, 0.0, 0.625, 0.0, 0.625, 0.25, 0.375, 0.25, 0.375, 0.25, 0.625, 0.25, 0.625, 0.5, 0.375, 0.5, 0.375, 0.5, 0.625, 0.5, 0.625, 0.75, 0.375, 0.75, 0.375, 0.75, 0.625, 0.75, 0.625, 1.0, 0.375, 1.0, 0.125, 0.5, 0.375, 0.5, 0.375, 0.75, 0.125, 0.75, 0.625, 0.5, 0.875, 0.5, 0.875, 0.75, 0.625, 0.75, 0.375, 0.0, 0.625, 0.0, 0.625, 0.25, 0.375, 0.25, 0.375, 0.25, 0.625, 0.25, 0.625, 0.5, 0.375, 0.5, 0.375, 0.5, 0.625, 0.5, 0.625, 0.75, 0.375, 0.75, 0.375, 0.75, 0.625, 0.75, 0.625, 1.0, 0.375, 1.0, 0.125, 0.5, 0.375, 0.5, 0.375, 0.75, 0.125, 0.75, 0.625, 0.5, 0.875, 0.5, 0.875, 0.75, 0.625, 0.75, 0.375, 0.0, 0.625, 0.0, 0.625, 0.25, 0.375, 0.25, 0.375, 0.25, 0.625, 0.25, 0.625, 0.5, 0.375, 0.5, 0.375, 0.5, 0.625, 0.5, 0.625, 0.75, 0.375, 0.75, 0.375, 0.75, 0.625, 0.75, 0.625, 1.0, 0.375, 1.0, 0.125, 0.5, 0.375, 0.5, 0.375, 0.75, 0.125, 0.75, 0.625, 0.5, 0.875, 0.5, 0.875, 0.75, 0.625, 0.75, 0.375, 0.0, 0.625, 0.0, 0.625, 0.25, 0.375, 0.25, 0.375, 0.25, 0.625, 0.25, 0.625, 0.5, 0.375, 0.5, 0.375, 0.5, 0.625, 0.5, 0.625, 0.75, 0.375, 0.75, 0.375, 0.75, 0.625, 0.75, 0.625, 1.0, 0.375, 1.0, 0.125, 0.5, 0.375, 0.5, 0.375, 0.75, 0.125, 0.75, 0.625, 0.5, 0.875, 0.5, 0.875, 0.75, 0.625, 0.75, 0.375, 0.0, 0.625, 0.0, 0.625, 0.25, 0.375, 0.25, 0.375, 0.25, 0.625, 0.25, 0.625, 0.5, 0.375, 0.5, 0.375, 0.5, 0.625, 0.5, 0.625, 0.75, 0.375, 0.75, 0.375, 0.75, 0.625, 0.75, 0.625, 1.0, 0.375, 1.0, 0.125, 0.5, 0.375, 0.5, 0.375, 0.75, 0.125, 0.75, 0.625, 0.5, 0.875, 0.5, 0.875, 0.75, 0.625, 0.75, 0.375, 0.0, 0.625, 0.0, 0.625, 0.25, 0.375, 0.25, 0.375, 0.25, 0.625, 0.25, 0.625, 0.5, 0.375, 0.5, 0.375, 0.5, 0.625, 0.5, 0.625, 0.75, 0.375, 0.75, 0.375, 0.75, 0.625, 0.75, 0.625, 1.0, 0.375, 1.0, 0.125, 0.5, 0.375, 0.5, 0.375, 0.75, 0.125, 0.75, 0.625, 0.5, 0.875, 0.5, 0.875, 0.75, 0.625, 0.75, 0.375, 0.0, 0.625, 0.0, 0.625, 0.25, 0.375, 0.25, 0.375, 0.25, 0.625, 0.25, 0.625, 0.5, 0.375, 0.5, 0.375, 0.5, 0.625, 0.5, 0.625, 0.75, 0.375, 0.75, 0.375, 0.75, 0.625, 0.75, 0.625, 1.0, 0.375, 1.0, 0.125, 0.5, 0.375, 0.5, 0.375, 0.75, 0.125, 0.75, 0.625, 0.5, 0.875, 0.5, 0.875, 0.75, 0.625, 0.75, 0.375, 0.0, 0.625, 0.0, 0.625, 0.25, 0.375, 0.25, 0.375, 0.25, 0.625, 0.25, 0.625, 0.5, 0.375, 0.5, 0.375, 0.5, 0.625, 0.5, 0.625, 0.75, 0.375, 0.75, 0.375, 0.75, 0.625, 0.75, 0.625, 1.0, 0.375, 1.0, 0.125, 0.5, 0.375, 0.5, 0.375, 0.75, 0.125, 0.75, 0.625, 0.5, 0.875, 0.5, 0.875, 0.75, 0.625, 0.75, 0.375, 0.0, 0.625, 0.0, 0.625, 0.25, 0.375, 0.25, 0.375, 0.25, 0.625, 0.25, 0.625, 0.5, 0.375, 0.5, 0.375, 0.5, 0.625, 0.5, 0.625, 0.75, 0.375, 0.75, 0.375, 0.75, 0.625, 0.75, 0.625, 1.0, 0.375, 1.0, 0.125, 0.5, 0.375, 0.5, 0.375, 0.75, 0.125, 0.75, 0.625, 0.5, 0.875, 0.5, 0.875, 0.75, 0.625, 0.75, 0.375, 0.0, 0.625, 0.0, 0.625, 0.25, 0.375, 0.25, 0.375, 0.25, 0.625, 0.25, 0.625, 0.5, 0.375, 0.5, 0.375, 0.5, 0.625, 0.5, 0.625, 0.75, 0.375, 0.75, 0.375, 0.75, 0.625, 0.75, 0.625, 1.0, 0.375, 1.0, 0.125, 0.5, 0.375, 0.5, 0.375, 0.75, 0.125, 0.75, 0.625, 0.5, 0.875, 0.5, 0.875, 0.75, 0.625, 0.75, 0.375, 0.0, 0.625, 0.0, 0.625, 0.25, 0.375, 0.25, 0.375, 0.25, 0.625, 0.25, 0.625, 0.5, 0.375, 0.5, 0.375, 0.5, 0.625, 0.5, 0.625, 0.75, 0.375, 0.75, 0.375, 0.75, 0.625, 0.75, 0.625, 1.0, 0.375, 1.0, 0.125, 0.5, 0.375, 0.5, 0.375, 0.75, 0.125, 0.75, 0.625, 0.5, 0.875, 0.5, 0.875, 0.75, 0.625, 0.75, 0.375, 0.0, 0.625, 0.0, 0.625, 0.25, 0.375, 0.25, 0.375, 0.25, 0.625, 0.25, 0.625, 0.5, 0.375, 0.5, 0.375, 0.5, 0.625, 0.5, 0.625, 0.75, 0.375, 0.75, 0.375, 0.75, 0.625, 0.75, 0.625, 1.0, 0.375, 1.0, 0.125, 0.5, 0.375, 0.5, 0.375, 0.75, 0.125, 0.75, 0.625, 0.5, 0.875, 0.5, 0.875, 0.75, 0.625, 0.75, 0.375, 0.0, 0.625, 0.0, 0.625, 0.25, 0.375, 0.25, 0.375, 0.25, 0.625, 0.25, 0.625, 0.5, 0.375, 0.5, 0.375, 0.5, 0.625, 0.5, 0.625, 0.75, 0.375, 0.75, 0.375, 0.75, 0.625, 0.75, 0.625, 1.0, 0.375, 1.0, 0.125, 0.5, 0.375, 0.5, 0.375, 0.75, 0.125, 0.75, 0.625, 0.5, 0.875, 0.5, 0.875, 0.75, 0.625, 0.75, 0.375, 0.0, 0.625, 0.0, 0.625, 0.25, 0.375, 0.25, 0.375, 0.25, 0.625, 0.25, 0.625, 0.5, 0.375, 0.5, 0.375, 0.5, 0.625, 0.5, 0.625, 0.75, 0.375, 0.75, 0.375, 0.75, 0.625, 0.75, 0.625, 1.0, 0.375, 1.0, 0.125, 0.5, 0.375, 0.5, 0.375, 0.75, 0.125, 0.75, 0.625, 0.5, 0.875, 0.5, 0.875, 0.75, 0.625, 0.75, 0.375, 0.0, 0.625, 0.0, 0.625, 0.25, 0.375, 0.25, 0.375, 0.25, 0.625, 0.25, 0.625, 0.5, 0.375, 0.5, 0.375, 0.5, 0.625, 0.5, 0.625, 0.75, 0.375, 0.75, 0.375, 0.75, 0.625, 0.75, 0.625, 1.0, 0.375, 1.0, 0.125, 0.5, 0.375, 0.5, 0.375, 0.75, 0.125, 0.75, 0.625, 0.5, 0.875, 0.5, 0.875, 0.75, 0.625, 0.75, 0.375, 0.0, 0.625, 0.0, 0.625, 0.25, 0.375, 0.25, 0.375, 0.25, 0.625, 0.25, 0.625, 0.5, 0.375, 0.5, 0.375, 0.5, 0.625, 0.5, 0.625, 0.75, 0.375, 0.75, 0.375, 0.75, 0.625, 0.75, 0.625, 1.0, 0.375, 1.0, 0.125, 0.5, 0.375, 0.5, 0.375, 0.75, 0.125, 0.75, 0.625, 0.5, 0.875, 0.5, 0.875, 0.75, 0.625, 0.75, 0.375, 0.0, 0.625, 0.0, 0.625, 0.25, 0.375, 0.25, 0.375, 0.25, 0.625, 0.25, 0.625, 0.5, 0.375, 0.5, 0.375, 0.5, 0.625, 0.5, 0.625, 0.75, 0.375, 0.75, 0.375, 0.75, 0.625, 0.75, 0.625, 1.0, 0.375, 1.0, 0.125, 0.5, 0.375, 0.5, 0.375, 0.75, 0.125, 0.75, 0.625, 0.5, 0.875, 0.5, 0.875, 0.75, 0.625, 0.75, 0.375, 0.0, 0.625, 0.0, 0.625, 0.25, 0.375, 0.25, 0.375, 0.25, 0.625, 0.25, 0.625, 0.5, 0.375, 0.5, 0.375, 0.5, 0.625, 0.5, 0.625, 0.75, 0.375, 0.75, 0.375, 0.75, 0.625, 0.75, 0.625, 1.0, 0.375, 1.0, 0.125, 0.5, 0.375, 0.5, 0.375, 0.75, 0.125, 0.75, 0.625, 0.5, 0.875, 0.5, 0.875, 0.75, 0.625, 0.75, 0.375, 0.0, 0.625, 0.0, 0.625, 0.25, 0.375, 0.25, 0.375, 0.25, 0.625, 0.25, 0.625, 0.5, 0.375, 0.5, 0.375, 0.5, 0.625, 0.5, 0.625, 0.75, 0.375, 0.75, 0.375, 0.75, 0.625, 0.75, 0.625, 1.0, 0.375, 1.0, 0.125, 0.5, 0.375, 0.5, 0.375, 0.75, 0.125, 0.75, 0.625, 0.5, 0.875, 0.5, 0.875, 0.75, 0.625, 0.75, 0.375, 0.0, 0.625, 0.0, 0.625, 0.25, 0.375, 0.25, 0.375, 0.25, 0.625, 0.25, 0.625, 0.5, 0.375, 0.5, 0.375, 0.5, 0.625, 0.5, 0.625, 0.75, 0.375, 0.75, 0.375, 0.75, 0.625, 0.75, 0.625, 1.0, 0.375, 1.0, 0.125, 0.5, 0.375, 0.5, 0.375, 0.75, 0.125, 0.75, 0.625, 0.5, 0.875, 0.5, 0.875, 0.75, 0.625, 0.75, 0.375, 0.0, 0.625, 0.0, 0.625, 0.25, 0.375, 0.25, 0.375, 0.25, 0.625, 0.25, 0.625, 0.5, 0.375, 0.5, 0.375, 0.5, 0.625, 0.5, 0.625, 0.75, 0.375, 0.75, 0.375, 0.75, 0.625, 0.75, 0.625, 1.0, 0.375, 1.0, 0.125, 0.5, 0.375, 0.5, 0.375, 0.75, 0.125, 0.75, 0.625, 0.5, 0.875, 0.5, 0.875, 0.75, 0.625, 0.75, 0.375, 0.0, 0.625, 0.0, 0.625, 0.25, 0.375, 0.25, 0.375, 0.25, 0.625, 0.25, 0.625, 0.5, 0.375, 0.5, 0.375, 0.5, 0.625, 0.5, 0.625, 0.75, 0.375, 0.75, 0.375, 0.75, 0.625, 0.75, 0.625, 1.0, 0.375, 1.0, 0.125, 0.5, 0.375, 0.5, 0.375, 0.75, 0.125, 0.75, 0.625, 0.5, 0.875, 0.5, 0.875, 0.75, 0.625, 0.75, 0.375, 0.0, 0.625, 0.0, 0.625, 0.25, 0.375, 0.25, 0.375, 0.25, 0.625, 0.25, 0.625, 0.5, 0.375, 0.5, 0.375, 0.5, 0.625, 0.5, 0.625, 0.75, 0.375, 0.75, 0.375, 0.75, 0.625, 0.75, 0.625, 1.0, 0.375, 1.0, 0.125, 0.5, 0.375, 0.5, 0.375, 0.75, 0.125, 0.75, 0.625, 0.5, 0.875, 0.5, 0.875, 0.75, 0.625, 0.75])
me_cube_044.use_remesh_preserve_volume = False
me_cube_044.use_remesh_preserve_attributes = False
me_cube_044.use_mirror_vertex_groups = False
me_cube_044.update()

# ---- objects
ob_ore = bpy.data.objects.new('ore', me_cube_044)

# ---- transforms, parenting, visibility, modifiers, constraints
ob_ore.location = (2.384e-07, 2.384e-07, 0.0)
ob_ore.scale = (0.9941, 1.001, 1.0)
ob_ore.lineart.crease_threshold = 0.0
_m = ob_ore.modifiers.new('Subdivision', 'SUBSURF')
_m.uv_smooth = 'PRESERVE_CORNERS'
_m.show_only_control_edges = False

# ---- collection membership
col_collection.objects.link(ob_ore)

# ---- scene / render settings (as saved in the file)
scene.frame_start = 1; scene.frame_end = 250; scene.frame_set(1)
scene.render.engine = 'BLENDER_EEVEE_NEXT'
scene.cycles.use_denoising = False
scene.cycles.samples = 128
scene.cycles.sampling_pattern = 'TABULATED_SOBOL'
scene.cycles.use_adaptive_sampling = False
scene.cycles.use_light_tree = False
scene.view_settings.view_transform = 'Filmic'
bpy.context.view_layer.update()

# ---- added for rendering (the .blend has no active camera and no usable light): camera, sun
cam_auto = bpy.data.cameras.new('AutoCamera')
cam_auto.lens = 50.0
cam_auto.sensor_width = 36.0
cam_auto.clip_end = 1000.0
ob_auto_camera = bpy.data.objects.new('AutoCamera', cam_auto)
scene.collection.objects.link(ob_auto_camera)
ob_auto_camera.location = (12.8024, -15.8493, 10.7179)
ob_auto_camera.rotation_euler = (1.09748, -7.21219e-08, 0.694738)
scene.camera = ob_auto_camera
light_auto_sun = bpy.data.lights.new('AutoSun', 'SUN')
light_auto_sun.energy = 3.0
light_auto_sun.angle = 0.0523599
ob_auto_sun = bpy.data.objects.new('AutoSun', light_auto_sun)
scene.collection.objects.link(ob_auto_sun)
ob_auto_sun.rotation_euler = (0.872665, 0.174533, 0.523599)
bpy.context.view_layer.update()
